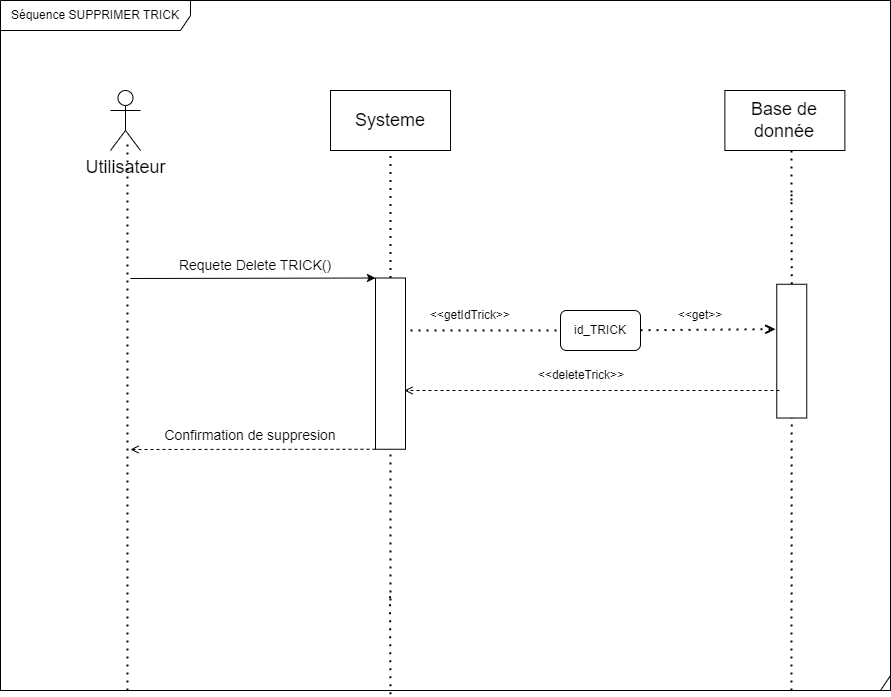

The diagram above was exported from draw.io. Its source (the exported page's mxGraphModel, read from the mxfile embedded in the PNG):
<mxGraphModel dx="1434" dy="1177" grid="1" gridSize="10" guides="1" tooltips="1" connect="1" arrows="1" fold="1" page="1" pageScale="1" pageWidth="291" pageHeight="413" math="0" shadow="0">
  <root>
    <mxCell id="0" />
    <mxCell id="1" parent="0" />
    <mxCell id="345EUq0ZLmNLrLDyvito-7" value="" style="shape=umlFrame;whiteSpace=wrap;html=1;width=890;height=790;" parent="1" vertex="1">
      <mxGeometry x="10" y="-390" width="890" height="690" as="geometry" />
    </mxCell>
    <mxCell id="6I9WszvVTcMR3aCivLug-8" value="" style="endArrow=none;dashed=1;html=1;dashPattern=1 3;strokeWidth=2;rounded=0;exitX=0;exitY=0.5;exitDx=0;exitDy=0;startArrow=none;" parent="1" source="6I9WszvVTcMR3aCivLug-11" edge="1">
      <mxGeometry width="50" height="50" relative="1" as="geometry">
        <mxPoint x="400.1499999999999" y="430" as="sourcePoint" />
        <mxPoint x="400" y="-240" as="targetPoint" />
      </mxGeometry>
    </mxCell>
    <mxCell id="6I9WszvVTcMR3aCivLug-21" value="" style="rounded=0;whiteSpace=wrap;html=1;fontSize=14;rotation=90;" parent="1" vertex="1">
      <mxGeometry x="734.38" y="-54.37" width="133.75" height="30" as="geometry" />
    </mxCell>
    <mxCell id="6I9WszvVTcMR3aCivLug-11" value="" style="rounded=0;whiteSpace=wrap;html=1;fontSize=14;rotation=90;" parent="1" vertex="1">
      <mxGeometry x="314.38" y="-41.87" width="171.25" height="30" as="geometry" />
    </mxCell>
    <mxCell id="6I9WszvVTcMR3aCivLug-41" value="" style="endArrow=none;dashed=1;html=1;dashPattern=1 3;strokeWidth=2;rounded=0;exitX=0.5;exitY=1;exitDx=0;exitDy=0;startArrow=none;" parent="1" edge="1">
      <mxGeometry width="50" height="50" relative="1" as="geometry">
        <mxPoint x="399.9999999999998" y="303.75" as="sourcePoint" />
        <mxPoint x="399.41" y="200" as="targetPoint" />
      </mxGeometry>
    </mxCell>
    <mxCell id="6I9WszvVTcMR3aCivLug-2" value="&lt;font style=&quot;font-size: 18px;&quot;&gt;Utilisateur&lt;/font&gt;" style="shape=umlActor;verticalLabelPosition=bottom;verticalAlign=top;html=1;" parent="1" vertex="1">
      <mxGeometry x="120" y="-300" width="30" height="60" as="geometry" />
    </mxCell>
    <mxCell id="6I9WszvVTcMR3aCivLug-5" value="" style="endArrow=none;dashed=1;html=1;dashPattern=1 3;strokeWidth=2;rounded=0;" parent="1" edge="1">
      <mxGeometry width="50" height="50" relative="1" as="geometry">
        <mxPoint x="137" y="300" as="sourcePoint" />
        <mxPoint x="137" y="-250" as="targetPoint" />
      </mxGeometry>
    </mxCell>
    <mxCell id="6I9WszvVTcMR3aCivLug-7" value="Systeme" style="rounded=0;whiteSpace=wrap;html=1;fontSize=18;" parent="1" vertex="1">
      <mxGeometry x="340.01" y="-300" width="120" height="60" as="geometry" />
    </mxCell>
    <mxCell id="6I9WszvVTcMR3aCivLug-9" value="" style="endArrow=classic;html=1;rounded=0;fontSize=18;entryX=0;entryY=1;entryDx=0;entryDy=0;" parent="1" target="6I9WszvVTcMR3aCivLug-11" edge="1">
      <mxGeometry width="50" height="50" relative="1" as="geometry">
        <mxPoint x="140" y="-112" as="sourcePoint" />
        <mxPoint x="380" y="-90" as="targetPoint" />
      </mxGeometry>
    </mxCell>
    <mxCell id="6I9WszvVTcMR3aCivLug-10" value="Requete Delete TRICK()" style="text;html=1;strokeColor=none;fillColor=none;align=center;verticalAlign=middle;whiteSpace=wrap;rounded=0;fontSize=14;" parent="1" vertex="1">
      <mxGeometry x="180" y="-140" width="170" height="30" as="geometry" />
    </mxCell>
    <mxCell id="6I9WszvVTcMR3aCivLug-12" value="" style="endArrow=none;dashed=1;html=1;dashPattern=1 3;strokeWidth=2;rounded=0;startArrow=none;" parent="1" target="6I9WszvVTcMR3aCivLug-11" edge="1">
      <mxGeometry width="50" height="50" relative="1" as="geometry">
        <mxPoint x="400" y="210" as="sourcePoint" />
        <mxPoint x="399.4100000000001" y="-160" as="targetPoint" />
      </mxGeometry>
    </mxCell>
    <mxCell id="6I9WszvVTcMR3aCivLug-14" value="" style="endArrow=open;html=1;rounded=0;strokeColor=default;fontSize=14;exitX=1;exitY=1;exitDx=0;exitDy=0;dashed=1;endFill=0;strokeWidth=1;" parent="1" source="6I9WszvVTcMR3aCivLug-11" edge="1">
      <mxGeometry width="50" height="50" relative="1" as="geometry">
        <mxPoint x="240" y="10" as="sourcePoint" />
        <mxPoint x="140" y="59" as="targetPoint" />
      </mxGeometry>
    </mxCell>
    <mxCell id="6I9WszvVTcMR3aCivLug-15" value="Confirmation de suppresion" style="text;html=1;strokeColor=none;fillColor=none;align=center;verticalAlign=middle;whiteSpace=wrap;rounded=0;fontSize=14;" parent="1" vertex="1">
      <mxGeometry x="170" y="30" width="180" height="30" as="geometry" />
    </mxCell>
    <mxCell id="6I9WszvVTcMR3aCivLug-19" value="Base de donnée" style="rounded=0;whiteSpace=wrap;html=1;fontSize=18;" parent="1" vertex="1">
      <mxGeometry x="734.38" y="-300" width="120" height="60" as="geometry" />
    </mxCell>
    <mxCell id="6I9WszvVTcMR3aCivLug-20" value="" style="endArrow=none;dashed=1;html=1;dashPattern=1 3;strokeWidth=2;rounded=0;startArrow=none;" parent="1" edge="1">
      <mxGeometry width="50" height="50" relative="1" as="geometry">
        <mxPoint x="801" y="-190" as="sourcePoint" />
        <mxPoint x="801" y="-240" as="targetPoint" />
      </mxGeometry>
    </mxCell>
    <mxCell id="6I9WszvVTcMR3aCivLug-23" value="" style="endArrow=none;dashed=1;html=1;dashPattern=1 3;strokeWidth=2;rounded=0;" parent="1" target="6I9WszvVTcMR3aCivLug-21" edge="1">
      <mxGeometry width="50" height="50" relative="1" as="geometry">
        <mxPoint x="801" y="300" as="sourcePoint" />
        <mxPoint x="659" y="-160" as="targetPoint" />
      </mxGeometry>
    </mxCell>
    <mxCell id="345EUq0ZLmNLrLDyvito-1" value="" style="endArrow=open;dashed=1;html=1;dashPattern=1 3;strokeWidth=2;rounded=0;endFill=0;entryX=0.336;entryY=1.044;entryDx=0;entryDy=0;startArrow=none;entryPerimeter=0;" parent="1" source="345EUq0ZLmNLrLDyvito-3" target="6I9WszvVTcMR3aCivLug-21" edge="1">
      <mxGeometry width="50" height="50" relative="1" as="geometry">
        <mxPoint x="420" y="-90" as="sourcePoint" />
        <mxPoint x="640" y="-90" as="targetPoint" />
      </mxGeometry>
    </mxCell>
    <mxCell id="345EUq0ZLmNLrLDyvito-2" value="&amp;lt;&amp;lt;getIdTrick&amp;gt;&amp;gt;" style="text;html=1;strokeColor=none;fillColor=none;align=center;verticalAlign=middle;whiteSpace=wrap;rounded=0;" parent="1" vertex="1">
      <mxGeometry x="450" y="-90" width="60" height="30" as="geometry" />
    </mxCell>
    <mxCell id="345EUq0ZLmNLrLDyvito-3" value="id_TRICK" style="rounded=1;whiteSpace=wrap;html=1;" parent="1" vertex="1">
      <mxGeometry x="570" y="-80" width="80" height="40" as="geometry" />
    </mxCell>
    <mxCell id="345EUq0ZLmNLrLDyvito-8" value="" style="endArrow=none;dashed=1;html=1;dashPattern=1 3;strokeWidth=2;rounded=0;endFill=0;entryX=0;entryY=0.5;entryDx=0;entryDy=0;" parent="1" target="345EUq0ZLmNLrLDyvito-3" edge="1">
      <mxGeometry width="50" height="50" relative="1" as="geometry">
        <mxPoint x="420" y="-60" as="sourcePoint" />
        <mxPoint x="787.9900000000002" y="-89.46749999999997" as="targetPoint" />
      </mxGeometry>
    </mxCell>
    <mxCell id="345EUq0ZLmNLrLDyvito-9" value="&amp;lt;&amp;lt;get&amp;gt;&amp;gt;" style="text;html=1;strokeColor=none;fillColor=none;align=center;verticalAlign=middle;whiteSpace=wrap;rounded=0;" parent="1" vertex="1">
      <mxGeometry x="680" y="-90" width="60" height="30" as="geometry" />
    </mxCell>
    <mxCell id="345EUq0ZLmNLrLDyvito-10" value="" style="endArrow=open;html=1;rounded=0;strokeColor=default;fontSize=14;exitX=1;exitY=1;exitDx=0;exitDy=0;dashed=1;endFill=0;strokeWidth=1;" parent="1" edge="1">
      <mxGeometry width="50" height="50" relative="1" as="geometry">
        <mxPoint x="789" as="sourcePoint" />
        <mxPoint x="414" as="targetPoint" />
      </mxGeometry>
    </mxCell>
    <mxCell id="345EUq0ZLmNLrLDyvito-11" value="&amp;lt;&amp;lt;deleteTrick&amp;gt;&amp;gt;" style="text;html=1;strokeColor=none;fillColor=none;align=center;verticalAlign=middle;whiteSpace=wrap;rounded=0;" parent="1" vertex="1">
      <mxGeometry x="561.25" y="-30" width="60" height="30" as="geometry" />
    </mxCell>
    <mxCell id="gEpwe2I-6wF_kib1_moQ-16" value="" style="endArrow=none;dashed=1;html=1;dashPattern=1 3;strokeWidth=2;rounded=0;exitX=0;exitY=0.5;exitDx=0;exitDy=0;startArrow=none;" parent="1" source="6I9WszvVTcMR3aCivLug-21" edge="1">
      <mxGeometry width="50" height="50" relative="1" as="geometry">
        <mxPoint x="801.25" y="-106.25000000000023" as="sourcePoint" />
        <mxPoint x="801" y="-200" as="targetPoint" />
      </mxGeometry>
    </mxCell>
    <mxCell id="q60fN1mikOO0BKCJ-M5_-1" value="Séquence SUPPRIMER TRICK" style="shape=umlFrame;whiteSpace=wrap;html=1;width=190;height=30;" vertex="1" parent="1">
      <mxGeometry x="10" y="-390" width="890" height="690" as="geometry" />
    </mxCell>
  </root>
</mxGraphModel>